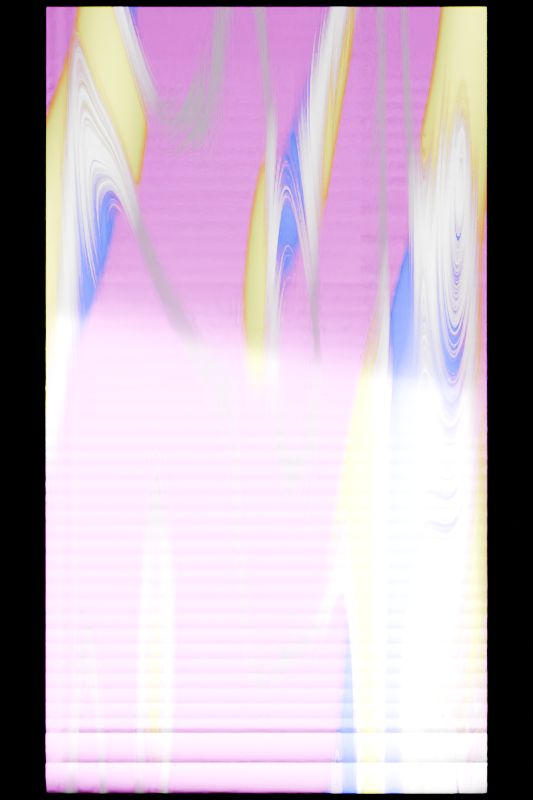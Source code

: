 # Source: Tarot.blend  (saved by Blender 5.0.119; exported with 4.5.12 LTS)
import bpy
from mathutils import Matrix  # noqa: F401  (used for matrix-valued properties, if any)

bpy.ops.wm.read_factory_settings(use_empty=True)
scene = bpy.context.scene
scene.name = 'Scene'

# ---- collections
col_collection = bpy.data.collections.new('Collection'); scene.collection.children.link(col_collection)
col_image = bpy.data.collections.new('Image'); scene.collection.children.link(col_image)

# ---- images (referenced by path relative to the original .blend; pixels are not part of the script)
import os
ASSET_DIR = os.environ.get("B2B_ASSET_DIR", "")  # directory of the original .blend (textures are referenced by path, not embedded)
HERE = os.path.dirname(os.path.abspath(__file__))  # packed textures are extracted next to this script under _unpacked/

def load_image(name, relpath, width, height, colorspace="sRGB"):
    """Load a texture the original file referenced (path relative to the .blend, or extracted next to this script)."""
    p = next((c for c in (os.path.join(HERE, relpath), os.path.join(ASSET_DIR, relpath)) if relpath and os.path.exists(c)), "")
    if p:
        img = bpy.data.images.load(p, check_existing=True)
        img.name = name
    else:  # same state as the original file: an image datablock whose file is absent (Cycles renders it pink)
        img = bpy.data.images.new(name, width, height)
        img.source = "FILE"
        img.filepath = "//" + (relpath or name)
    img.colorspace_settings.name = colorspace
    return img
img_68_png = load_image('68.png', '68.png', 1024, 1024, 'sRGB')
img_68_png_001 = load_image('68.png.001', '68.png', 1024, 1024, 'sRGB')
img_68_png_002 = load_image('68.png.002', '68.png', 1024, 1024, 'sRGB')

# ---- materials (node trees are filled in below, after node groups)
mat_material1 = bpy.data.materials.new('Material1')
mat_material1_001 = bpy.data.materials.new('Material1.001')
mat_material1_002 = bpy.data.materials.new('Material1.002')

# ---- material node trees
mat_material1.use_nodes = True; mat_material1.node_tree.nodes.clear()
_N = mat_material1.node_tree.nodes; _L = mat_material1.node_tree.links
n0 = _N.new('ShaderNodeBsdfPrincipled'); n0.name = 'Principled BSDF'; n0.location = (-698, 353)
n0.inputs[1].default_value = 0.8727
n0.inputs[2].default_value = 0.09091
n0.inputs[28].default_value = 2.5
n1 = _N.new('ShaderNodeOutputMaterial'); n1.name = 'Material Output'; n1.location = (-23, 175)
n2 = _N.new('ShaderNodeTexImage'); n2.name = 'Image Texture'; n2.location = (-1523, -386)
n2.image = img_68_png
n3 = _N.new('ShaderNodeLayerWeight'); n3.name = 'Layer Weight'; n3.location = (-2288, 128)
n4 = _N.new('ShaderNodeValToRGB'); n4.name = 'Color Ramp'; n4.location = (-1490, -33)
n4.color_ramp.color_mode = 'HSV'
while len(n4.color_ramp.elements) > 1: n4.color_ramp.elements.remove(n4.color_ramp.elements[-1])
n4.color_ramp.elements[0].position = 0.2036; n4.color_ramp.elements[0].color = (0.9644, 1.0, 0.00612, 1.0)
_e = n4.color_ramp.elements.new(0.3018); _e.color = (0.0, 0.0, 0.0, 1.0)
_e = n4.color_ramp.elements.new(0.3818); _e.color = (1.0, 1.0, 1.0, 1.0)
_e = n4.color_ramp.elements.new(0.5827); _e.color = (1.0, 1.0, 1.0, 1.0)
_e = n4.color_ramp.elements.new(0.6982); _e.color = (0.0, 0.0, 0.0, 1.0)
_e = n4.color_ramp.elements.new(0.7782); _e.color = (0.0006432, 0.0003876, 1.0, 1.0)
n5 = _N.new('ShaderNodeTangent'); n5.name = 'Tangent'; n5.location = (-2094, 190)
n6 = _N.new('ShaderNodeHueSaturation'); n6.name = 'Hue/Saturation/Value'; n6.location = (-1682, 168)
n6.inputs[1].default_value = 2.0
n6.inputs[2].default_value = 2.0
n7 = _N.new('ShaderNodeMix'); n7.name = 'Mix'; n7.location = (-1264, 271)
n7.data_type = 'RGBA'
n7.inputs[0].default_value = 0.8083
n8 = _N.new('ShaderNodeTexWave'); n8.name = 'Wave Texture'; n8.location = (-1720, -31)
n8.width = 160
n8.wave_type = 'RINGS'
n8.rings_direction = 'Y'
n8.inputs[1].default_value = 0.5
n8.inputs[2].default_value = 3.9
n8.inputs[3].default_value = 14.9
n8.inputs[4].default_value = 29.0
n8.inputs[5].default_value = 1.0
n9 = _N.new('ShaderNodeTexNoise'); n9.name = 'Noise Texture'; n9.location = (-1906, -31)
n9.width = 145
n9.inputs[2].default_value = 1.4
n9.inputs[3].default_value = 0.0
n9.inputs[4].default_value = 0.0
n9.inputs[5].default_value = 38.0
n9.inputs[8].default_value = -0.8
n10 = _N.new('ShaderNodeRGBToBW'); n10.name = 'RGB to BW'; n10.location = (-1618, 265)
n11 = _N.new('ShaderNodeMix'); n11.name = 'Mix.001'; n11.location = (-1434, 268)
n11.data_type = 'RGBA'
n12 = _N.new('ShaderNodeVectorMath'); n12.name = 'Vector Math.002'; n12.location = (-1883, 138)
n13 = _N.new('ShaderNodeBsdfPrincipled'); n13.name = 'Principled BSDF.001'; n13.location = (-945, -356)
n13.inputs[1].default_value = 0.75
n13.inputs[2].default_value = 0.1545
n14 = _N.new('ShaderNodeMixShader'); n14.name = 'Mix Shader'; n14.location = (-198, 187)
n15 = _N.new('ShaderNodeValToRGB'); n15.name = 'Color Ramp.001'; n15.location = (-1176, -122)
while len(n15.color_ramp.elements) > 1: n15.color_ramp.elements.remove(n15.color_ramp.elements[-1])
n15.color_ramp.elements[0].position = 0.1345; n15.color_ramp.elements[0].color = (0.0, 0.0, 0.0, 1.0)
_e = n15.color_ramp.elements.new(0.9818); _e.color = (1.0, 1.0, 1.0, 1.0)
n16 = _N.new('ShaderNodeMapRange'); n16.name = 'Map Range.001'; n16.location = (-2094, 37)
n16.clamp = False
n16.inputs[1].default_value = 0.6
n16.inputs[4].default_value = 5.0
n17 = _N.new('ShaderNodeMapRange'); n17.name = 'Map Range'; n17.location = (-1163, -369)
n17.data_type = 'FLOAT_VECTOR'
n17.inputs[7].default_value = (0.1, 0.1, 0.1)
n17.inputs[8].default_value = (1.2, 1.2, 1.2)
n18 = _N.new('ShaderNodeValToRGB'); n18.name = 'Color Ramp.002'; n18.location = (-1407, 655)
while len(n18.color_ramp.elements) > 1: n18.color_ramp.elements.remove(n18.color_ramp.elements[-1])
n18.color_ramp.elements[0].position = 0.4927; n18.color_ramp.elements[0].color = (1.0, 1.0, 1.0, 1.0)
_e = n18.color_ramp.elements.new(0.7136); _e.color = (0.0, 0.0, 0.0, 1.0)
n19 = _N.new('ShaderNodeMapping'); n19.name = 'Mapping'; n19.location = (-1817, 662)
n19.inputs[1].default_value = (0.0, 59.0, 0.0)
n19.inputs[3].default_value = (2.0, 1.0, 1.0)
n20 = _N.new('ShaderNodeTexCoord'); n20.name = 'Texture Coordinate'; n20.location = (-2014, 668)
n21 = _N.new('ShaderNodeTexNoise'); n21.name = 'Noise Texture.001'; n21.location = (-1628, 665)
n21.width = 145
n21.inputs[2].default_value = 0.4
n21.inputs[3].default_value = 0.0
n21.inputs[4].default_value = 0.0
n21.inputs[5].default_value = 3.0
n21.inputs[8].default_value = 2.7
n22 = _N.new('ShaderNodeVectorMath'); n22.name = 'Vector Math'; n22.location = (-1105, 472)
n22.operation = 'SUBTRACT'
n23 = _N.new('ShaderNodeMapping'); n23.name = 'Mapping.001'; n23.location = (-2088, -229)
n23.inputs[3].default_value = (2.5, 0.5, 1.0)
n24 = _N.new('ShaderNodeTexCoord'); n24.name = 'Texture Coordinate.001'; n24.location = (-2553, -40)
n25 = _N.new('ShaderNodeVectorMath'); n25.name = 'Vector Math.001'; n25.location = (-925, 474)
n25.operation = 'MULTIPLY'
n26 = _N.new('ShaderNodeMapping'); n26.name = 'Mapping.002'; n26.location = (-2347, -27)
n27 = _N.new('ShaderNodeCombineXYZ'); n27.name = 'InputA'; n27.location = (-2549, -302)
n27.inputs[0].default_value = 6.476
n28 = _N.new('ShaderNodeCombineXYZ'); n28.name = 'InputB'; n28.location = (-2548, -446)
n28.inputs[0].default_value = 3.799
n29 = _N.new('ShaderNodeVectorMath'); n29.name = 'Vector Math.005'; n29.location = (-575, 640)
n29.operation = 'SUBTRACT'
n30 = _N.new('ShaderNodeVectorMath'); n30.name = 'Vector Math.003'; n30.location = (-758, 650)
n30.operation = 'MULTIPLY'
n30.inputs[1].default_value = (5.0, 5.0, 5.0)
n31 = _N.new('ShaderNodeValToRGB'); n31.name = 'Color Ramp.003'; n31.location = (-885, -104)
n31.color_ramp.interpolation = 'CARDINAL'
while len(n31.color_ramp.elements) > 1: n31.color_ramp.elements.remove(n31.color_ramp.elements[-1])
n31.color_ramp.elements[0].position = 0.0; n31.color_ramp.elements[0].color = (0.0, 0.0, 0.0, 1.0)
_e = n31.color_ramp.elements.new(0.3455); _e.color = (1.0, 1.0, 1.0, 1.0)
n32 = _N.new('ShaderNodeVectorMath'); n32.name = 'Vector Math.004'; n32.location = (-1024, 213)
n32.operation = 'MULTIPLY'
n32.inputs[1].default_value = (2.0, 2.0, 2.0)
_L.new(n6.outputs[0], n10.inputs[0])
_L.new(n3.outputs[1], n12.inputs[1])
_L.new(n5.outputs[0], n12.inputs[0])
_L.new(n10.outputs[0], n11.inputs[6])
_L.new(n6.outputs[0], n11.inputs[7])
_L.new(n11.outputs[2], n7.inputs[6])
_L.new(n12.outputs[0], n6.inputs[0])
_L.new(n8.outputs[0], n4.inputs[0])
_L.new(n2.outputs[0], n15.inputs[0])
_L.new(n9.outputs[0], n8.inputs[0])
_L.new(n16.outputs[0], n8.inputs[6])
_L.new(n17.outputs[1], n13.inputs[0])
_L.new(n21.outputs[1], n18.inputs[0])
_L.new(n20.outputs[0], n19.inputs[0])
_L.new(n19.outputs[0], n21.inputs[0])
_L.new(n24.outputs[0], n23.inputs[0])
_L.new(n23.outputs[0], n9.inputs[0])
_L.new(n22.outputs[0], n25.inputs[0])
_L.new(n4.outputs[0], n7.inputs[7])
_L.new(n26.outputs[0], n16.inputs[0])
_L.new(n24.outputs[0], n26.inputs[0])
_L.new(n2.outputs[0], n17.inputs[6])
_L.new(n27.outputs[0], n26.inputs[1])
_L.new(n28.outputs[0], n23.inputs[1])
_L.new(n2.outputs[0], n13.inputs[27])
_L.new(n13.outputs[0], n14.inputs[2])
_L.new(n0.outputs[0], n14.inputs[1])
_L.new(n25.outputs[0], n30.inputs[0])
_L.new(n15.outputs[0], n29.inputs[0])
_L.new(n30.outputs[0], n29.inputs[1])
_L.new(n2.outputs[0], n31.inputs[0])
_L.new(n31.outputs[0], n32.inputs[0])
_L.new(n32.outputs[0], n25.inputs[1])
_L.new(n25.outputs[0], n0.inputs[0])
_L.new(n25.outputs[0], n0.inputs[27])
_L.new(n7.outputs[2], n22.inputs[0])
_L.new(n18.outputs[0], n22.inputs[1])
_L.new(n29.outputs[0], n14.inputs[0])
_L.new(n14.outputs[0], n1.inputs[0])
n1.is_active_output = True
mat_material1_001.use_nodes = True; mat_material1_001.node_tree.nodes.clear()
_N = mat_material1_001.node_tree.nodes; _L = mat_material1_001.node_tree.links
n0 = _N.new('ShaderNodeBsdfPrincipled'); n0.name = 'Principled BSDF'; n0.location = (-698, 353)
n0.inputs[1].default_value = 0.8727
n0.inputs[2].default_value = 0.09091
n0.inputs[28].default_value = 2.5
n1 = _N.new('ShaderNodeOutputMaterial'); n1.name = 'Material Output'; n1.location = (-23, 175)
n2 = _N.new('ShaderNodeTexImage'); n2.name = 'Image Texture'; n2.location = (-1523, -386)
n2.image = img_68_png_001
n3 = _N.new('ShaderNodeLayerWeight'); n3.name = 'Layer Weight'; n3.location = (-2288, 128)
n4 = _N.new('ShaderNodeValToRGB'); n4.name = 'Color Ramp'; n4.location = (-1490, -33)
n4.color_ramp.color_mode = 'HSV'
while len(n4.color_ramp.elements) > 1: n4.color_ramp.elements.remove(n4.color_ramp.elements[-1])
n4.color_ramp.elements[0].position = 0.2036; n4.color_ramp.elements[0].color = (0.9644, 1.0, 0.00612, 1.0)
_e = n4.color_ramp.elements.new(0.3018); _e.color = (0.0, 0.0, 0.0, 1.0)
_e = n4.color_ramp.elements.new(0.3818); _e.color = (1.0, 1.0, 1.0, 1.0)
_e = n4.color_ramp.elements.new(0.5827); _e.color = (1.0, 1.0, 1.0, 1.0)
_e = n4.color_ramp.elements.new(0.6982); _e.color = (0.0, 0.0, 0.0, 1.0)
_e = n4.color_ramp.elements.new(0.7782); _e.color = (0.0006432, 0.0003876, 1.0, 1.0)
n5 = _N.new('ShaderNodeTangent'); n5.name = 'Tangent'; n5.location = (-2094, 190)
n6 = _N.new('ShaderNodeHueSaturation'); n6.name = 'Hue/Saturation/Value'; n6.location = (-1682, 168)
n6.inputs[1].default_value = 2.0
n6.inputs[2].default_value = 2.0
n7 = _N.new('ShaderNodeMix'); n7.name = 'Mix'; n7.location = (-1264, 271)
n7.data_type = 'RGBA'
n7.inputs[0].default_value = 0.8083
n8 = _N.new('ShaderNodeTexWave'); n8.name = 'Wave Texture'; n8.location = (-1720, -31)
n8.width = 160
n8.wave_type = 'RINGS'
n8.rings_direction = 'Y'
n8.inputs[1].default_value = 0.5
n8.inputs[2].default_value = 3.9
n8.inputs[3].default_value = 14.9
n8.inputs[4].default_value = 29.0
n8.inputs[5].default_value = 1.0
n9 = _N.new('ShaderNodeTexNoise'); n9.name = 'Noise Texture'; n9.location = (-1906, -31)
n9.width = 145
n9.inputs[2].default_value = 1.4
n9.inputs[3].default_value = 0.0
n9.inputs[4].default_value = 0.0
n9.inputs[5].default_value = 38.0
n9.inputs[8].default_value = -0.8
n10 = _N.new('ShaderNodeRGBToBW'); n10.name = 'RGB to BW'; n10.location = (-1618, 265)
n11 = _N.new('ShaderNodeMix'); n11.name = 'Mix.001'; n11.location = (-1434, 268)
n11.data_type = 'RGBA'
n12 = _N.new('ShaderNodeVectorMath'); n12.name = 'Vector Math.002'; n12.location = (-1883, 138)
n13 = _N.new('ShaderNodeBsdfPrincipled'); n13.name = 'Principled BSDF.001'; n13.location = (-945, -356)
n13.inputs[1].default_value = 0.75
n13.inputs[2].default_value = 0.1545
n14 = _N.new('ShaderNodeMixShader'); n14.name = 'Mix Shader'; n14.location = (-198, 187)
n15 = _N.new('ShaderNodeValToRGB'); n15.name = 'Color Ramp.001'; n15.location = (-1176, -122)
while len(n15.color_ramp.elements) > 1: n15.color_ramp.elements.remove(n15.color_ramp.elements[-1])
n15.color_ramp.elements[0].position = 0.1345; n15.color_ramp.elements[0].color = (0.0, 0.0, 0.0, 1.0)
_e = n15.color_ramp.elements.new(0.9818); _e.color = (1.0, 1.0, 1.0, 1.0)
n16 = _N.new('ShaderNodeMapRange'); n16.name = 'Map Range.001'; n16.location = (-2094, 37)
n16.clamp = False
n16.inputs[1].default_value = 0.6
n16.inputs[4].default_value = 5.0
n17 = _N.new('ShaderNodeMapRange'); n17.name = 'Map Range'; n17.location = (-1163, -369)
n17.data_type = 'FLOAT_VECTOR'
n17.inputs[7].default_value = (0.1, 0.1, 0.1)
n17.inputs[8].default_value = (1.2, 1.2, 1.2)
n18 = _N.new('ShaderNodeValToRGB'); n18.name = 'Color Ramp.002'; n18.location = (-1407, 655)
while len(n18.color_ramp.elements) > 1: n18.color_ramp.elements.remove(n18.color_ramp.elements[-1])
n18.color_ramp.elements[0].position = 0.4927; n18.color_ramp.elements[0].color = (1.0, 1.0, 1.0, 1.0)
_e = n18.color_ramp.elements.new(0.7136); _e.color = (0.0, 0.0, 0.0, 1.0)
n19 = _N.new('ShaderNodeMapping'); n19.name = 'Mapping'; n19.location = (-1817, 662)
n19.inputs[1].default_value = (0.0, 59.0, 0.0)
n19.inputs[3].default_value = (2.0, 1.0, 1.0)
n20 = _N.new('ShaderNodeTexCoord'); n20.name = 'Texture Coordinate'; n20.location = (-2014, 668)
n21 = _N.new('ShaderNodeTexNoise'); n21.name = 'Noise Texture.001'; n21.location = (-1628, 665)
n21.width = 145
n21.inputs[2].default_value = 0.4
n21.inputs[3].default_value = 0.0
n21.inputs[4].default_value = 0.0
n21.inputs[5].default_value = 3.0
n21.inputs[8].default_value = 2.7
n22 = _N.new('ShaderNodeVectorMath'); n22.name = 'Vector Math'; n22.location = (-1105, 472)
n22.operation = 'SUBTRACT'
n23 = _N.new('ShaderNodeMapping'); n23.name = 'Mapping.001'; n23.location = (-2088, -229)
n23.inputs[3].default_value = (2.5, 0.5, 1.0)
n24 = _N.new('ShaderNodeTexCoord'); n24.name = 'Texture Coordinate.001'; n24.location = (-2553, -40)
n25 = _N.new('ShaderNodeVectorMath'); n25.name = 'Vector Math.001'; n25.location = (-925, 474)
n25.operation = 'MULTIPLY'
n26 = _N.new('ShaderNodeMapping'); n26.name = 'Mapping.002'; n26.location = (-2347, -27)
n27 = _N.new('ShaderNodeCombineXYZ'); n27.name = 'InputA'; n27.location = (-2549, -302)
n27.inputs[0].default_value = 6.476
n28 = _N.new('ShaderNodeCombineXYZ'); n28.name = 'InputB'; n28.location = (-2548, -446)
n28.inputs[0].default_value = 3.799
n29 = _N.new('ShaderNodeVectorMath'); n29.name = 'Vector Math.005'; n29.location = (-575, 640)
n29.operation = 'SUBTRACT'
n30 = _N.new('ShaderNodeVectorMath'); n30.name = 'Vector Math.003'; n30.location = (-758, 650)
n30.operation = 'MULTIPLY'
n30.inputs[1].default_value = (5.0, 5.0, 5.0)
n31 = _N.new('ShaderNodeValToRGB'); n31.name = 'Color Ramp.003'; n31.location = (-885, -104)
n31.color_ramp.interpolation = 'CARDINAL'
while len(n31.color_ramp.elements) > 1: n31.color_ramp.elements.remove(n31.color_ramp.elements[-1])
n31.color_ramp.elements[0].position = 0.0; n31.color_ramp.elements[0].color = (0.0, 0.0, 0.0, 1.0)
_e = n31.color_ramp.elements.new(0.3455); _e.color = (1.0, 1.0, 1.0, 1.0)
n32 = _N.new('ShaderNodeVectorMath'); n32.name = 'Vector Math.004'; n32.location = (-1024, 213)
n32.operation = 'MULTIPLY'
n32.inputs[1].default_value = (2.0, 2.0, 2.0)
_L.new(n6.outputs[0], n10.inputs[0])
_L.new(n3.outputs[1], n12.inputs[1])
_L.new(n5.outputs[0], n12.inputs[0])
_L.new(n10.outputs[0], n11.inputs[6])
_L.new(n6.outputs[0], n11.inputs[7])
_L.new(n11.outputs[2], n7.inputs[6])
_L.new(n12.outputs[0], n6.inputs[0])
_L.new(n8.outputs[0], n4.inputs[0])
_L.new(n2.outputs[0], n15.inputs[0])
_L.new(n9.outputs[0], n8.inputs[0])
_L.new(n16.outputs[0], n8.inputs[6])
_L.new(n17.outputs[1], n13.inputs[0])
_L.new(n21.outputs[1], n18.inputs[0])
_L.new(n20.outputs[0], n19.inputs[0])
_L.new(n19.outputs[0], n21.inputs[0])
_L.new(n24.outputs[0], n23.inputs[0])
_L.new(n23.outputs[0], n9.inputs[0])
_L.new(n22.outputs[0], n25.inputs[0])
_L.new(n4.outputs[0], n7.inputs[7])
_L.new(n26.outputs[0], n16.inputs[0])
_L.new(n24.outputs[0], n26.inputs[0])
_L.new(n2.outputs[0], n17.inputs[6])
_L.new(n27.outputs[0], n26.inputs[1])
_L.new(n28.outputs[0], n23.inputs[1])
_L.new(n2.outputs[0], n13.inputs[27])
_L.new(n13.outputs[0], n14.inputs[2])
_L.new(n0.outputs[0], n14.inputs[1])
_L.new(n25.outputs[0], n30.inputs[0])
_L.new(n15.outputs[0], n29.inputs[0])
_L.new(n30.outputs[0], n29.inputs[1])
_L.new(n2.outputs[0], n31.inputs[0])
_L.new(n31.outputs[0], n32.inputs[0])
_L.new(n32.outputs[0], n25.inputs[1])
_L.new(n25.outputs[0], n0.inputs[0])
_L.new(n25.outputs[0], n0.inputs[27])
_L.new(n7.outputs[2], n22.inputs[0])
_L.new(n18.outputs[0], n22.inputs[1])
_L.new(n29.outputs[0], n14.inputs[0])
_L.new(n14.outputs[0], n1.inputs[0])
n1.is_active_output = True
mat_material1_002.use_nodes = True; mat_material1_002.node_tree.nodes.clear()
_N = mat_material1_002.node_tree.nodes; _L = mat_material1_002.node_tree.links
n0 = _N.new('ShaderNodeBsdfPrincipled'); n0.name = 'Principled BSDF'; n0.location = (-698, 353)
n0.inputs[1].default_value = 0.8727
n0.inputs[2].default_value = 0.09091
n0.inputs[28].default_value = 2.5
n1 = _N.new('ShaderNodeOutputMaterial'); n1.name = 'Material Output'; n1.location = (-23, 175)
n2 = _N.new('ShaderNodeTexImage'); n2.name = 'Image Texture'; n2.location = (-1523, -386)
n2.image = img_68_png_002
n3 = _N.new('ShaderNodeLayerWeight'); n3.name = 'Layer Weight'; n3.location = (-2288, 128)
n4 = _N.new('ShaderNodeValToRGB'); n4.name = 'Color Ramp'; n4.location = (-1490, -33)
n4.color_ramp.color_mode = 'HSV'
while len(n4.color_ramp.elements) > 1: n4.color_ramp.elements.remove(n4.color_ramp.elements[-1])
n4.color_ramp.elements[0].position = 0.2036; n4.color_ramp.elements[0].color = (0.9644, 1.0, 0.00612, 1.0)
_e = n4.color_ramp.elements.new(0.3018); _e.color = (0.0, 0.0, 0.0, 1.0)
_e = n4.color_ramp.elements.new(0.3818); _e.color = (1.0, 1.0, 1.0, 1.0)
_e = n4.color_ramp.elements.new(0.5827); _e.color = (1.0, 1.0, 1.0, 1.0)
_e = n4.color_ramp.elements.new(0.6982); _e.color = (0.0, 0.0, 0.0, 1.0)
_e = n4.color_ramp.elements.new(0.7782); _e.color = (0.0006432, 0.0003876, 1.0, 1.0)
n5 = _N.new('ShaderNodeTangent'); n5.name = 'Tangent'; n5.location = (-2094, 190)
n6 = _N.new('ShaderNodeHueSaturation'); n6.name = 'Hue/Saturation/Value'; n6.location = (-1682, 168)
n6.inputs[1].default_value = 2.0
n6.inputs[2].default_value = 2.0
n7 = _N.new('ShaderNodeMix'); n7.name = 'Mix'; n7.location = (-1264, 271)
n7.data_type = 'RGBA'
n7.inputs[0].default_value = 0.8083
n8 = _N.new('ShaderNodeTexWave'); n8.name = 'Wave Texture'; n8.location = (-1720, -31)
n8.width = 160
n8.wave_type = 'RINGS'
n8.rings_direction = 'Y'
n8.inputs[1].default_value = 0.5
n8.inputs[2].default_value = 3.9
n8.inputs[3].default_value = 14.9
n8.inputs[4].default_value = 29.0
n8.inputs[5].default_value = 1.0
n9 = _N.new('ShaderNodeTexNoise'); n9.name = 'Noise Texture'; n9.location = (-1906, -31)
n9.width = 145
n9.inputs[2].default_value = 1.4
n9.inputs[3].default_value = 0.0
n9.inputs[4].default_value = 0.0
n9.inputs[5].default_value = 38.0
n9.inputs[8].default_value = -0.8
n10 = _N.new('ShaderNodeRGBToBW'); n10.name = 'RGB to BW'; n10.location = (-1618, 265)
n11 = _N.new('ShaderNodeMix'); n11.name = 'Mix.001'; n11.location = (-1434, 268)
n11.data_type = 'RGBA'
n12 = _N.new('ShaderNodeVectorMath'); n12.name = 'Vector Math.002'; n12.location = (-1883, 138)
n13 = _N.new('ShaderNodeBsdfPrincipled'); n13.name = 'Principled BSDF.001'; n13.location = (-945, -356)
n13.inputs[1].default_value = 0.75
n13.inputs[2].default_value = 0.1545
n14 = _N.new('ShaderNodeMixShader'); n14.name = 'Mix Shader'; n14.location = (-198, 187)
n15 = _N.new('ShaderNodeValToRGB'); n15.name = 'Color Ramp.001'; n15.location = (-1176, -122)
while len(n15.color_ramp.elements) > 1: n15.color_ramp.elements.remove(n15.color_ramp.elements[-1])
n15.color_ramp.elements[0].position = 0.1345; n15.color_ramp.elements[0].color = (0.0, 0.0, 0.0, 1.0)
_e = n15.color_ramp.elements.new(0.9818); _e.color = (1.0, 1.0, 1.0, 1.0)
n16 = _N.new('ShaderNodeMapRange'); n16.name = 'Map Range.001'; n16.location = (-2094, 37)
n16.clamp = False
n16.inputs[1].default_value = 0.6
n16.inputs[4].default_value = 5.0
n17 = _N.new('ShaderNodeMapRange'); n17.name = 'Map Range'; n17.location = (-1163, -369)
n17.data_type = 'FLOAT_VECTOR'
n17.inputs[7].default_value = (0.1, 0.1, 0.1)
n17.inputs[8].default_value = (1.2, 1.2, 1.2)
n18 = _N.new('ShaderNodeValToRGB'); n18.name = 'Color Ramp.002'; n18.location = (-1407, 655)
while len(n18.color_ramp.elements) > 1: n18.color_ramp.elements.remove(n18.color_ramp.elements[-1])
n18.color_ramp.elements[0].position = 0.4927; n18.color_ramp.elements[0].color = (1.0, 1.0, 1.0, 1.0)
_e = n18.color_ramp.elements.new(0.7136); _e.color = (0.0, 0.0, 0.0, 1.0)
n19 = _N.new('ShaderNodeMapping'); n19.name = 'Mapping'; n19.location = (-1817, 662)
n19.inputs[1].default_value = (0.0, 59.0, 0.0)
n19.inputs[3].default_value = (2.0, 1.0, 1.0)
n20 = _N.new('ShaderNodeTexCoord'); n20.name = 'Texture Coordinate'; n20.location = (-2014, 668)
n21 = _N.new('ShaderNodeTexNoise'); n21.name = 'Noise Texture.001'; n21.location = (-1628, 665)
n21.width = 145
n21.inputs[2].default_value = 0.4
n21.inputs[3].default_value = 0.0
n21.inputs[4].default_value = 0.0
n21.inputs[5].default_value = 3.0
n21.inputs[8].default_value = 2.7
n22 = _N.new('ShaderNodeVectorMath'); n22.name = 'Vector Math'; n22.location = (-1105, 472)
n22.operation = 'SUBTRACT'
n23 = _N.new('ShaderNodeMapping'); n23.name = 'Mapping.001'; n23.location = (-2088, -229)
n23.inputs[3].default_value = (2.5, 0.5, 1.0)
n24 = _N.new('ShaderNodeTexCoord'); n24.name = 'Texture Coordinate.001'; n24.location = (-2553, -40)
n25 = _N.new('ShaderNodeVectorMath'); n25.name = 'Vector Math.001'; n25.location = (-925, 474)
n25.operation = 'MULTIPLY'
n26 = _N.new('ShaderNodeMapping'); n26.name = 'Mapping.002'; n26.location = (-2347, -27)
n27 = _N.new('ShaderNodeCombineXYZ'); n27.name = 'InputA'; n27.location = (-2549, -302)
n27.inputs[0].default_value = 6.476
n28 = _N.new('ShaderNodeCombineXYZ'); n28.name = 'InputB'; n28.location = (-2548, -446)
n28.inputs[0].default_value = 3.799
n29 = _N.new('ShaderNodeVectorMath'); n29.name = 'Vector Math.005'; n29.location = (-575, 640)
n29.operation = 'SUBTRACT'
n30 = _N.new('ShaderNodeVectorMath'); n30.name = 'Vector Math.003'; n30.location = (-758, 650)
n30.operation = 'MULTIPLY'
n30.inputs[1].default_value = (5.0, 5.0, 5.0)
n31 = _N.new('ShaderNodeValToRGB'); n31.name = 'Color Ramp.003'; n31.location = (-885, -104)
n31.color_ramp.interpolation = 'CARDINAL'
while len(n31.color_ramp.elements) > 1: n31.color_ramp.elements.remove(n31.color_ramp.elements[-1])
n31.color_ramp.elements[0].position = 0.0; n31.color_ramp.elements[0].color = (0.0, 0.0, 0.0, 1.0)
_e = n31.color_ramp.elements.new(0.3455); _e.color = (1.0, 1.0, 1.0, 1.0)
n32 = _N.new('ShaderNodeVectorMath'); n32.name = 'Vector Math.004'; n32.location = (-1024, 213)
n32.operation = 'MULTIPLY'
n32.inputs[1].default_value = (2.0, 2.0, 2.0)
_L.new(n6.outputs[0], n10.inputs[0])
_L.new(n3.outputs[1], n12.inputs[1])
_L.new(n5.outputs[0], n12.inputs[0])
_L.new(n10.outputs[0], n11.inputs[6])
_L.new(n6.outputs[0], n11.inputs[7])
_L.new(n11.outputs[2], n7.inputs[6])
_L.new(n12.outputs[0], n6.inputs[0])
_L.new(n8.outputs[0], n4.inputs[0])
_L.new(n2.outputs[0], n15.inputs[0])
_L.new(n9.outputs[0], n8.inputs[0])
_L.new(n16.outputs[0], n8.inputs[6])
_L.new(n17.outputs[1], n13.inputs[0])
_L.new(n21.outputs[1], n18.inputs[0])
_L.new(n20.outputs[0], n19.inputs[0])
_L.new(n19.outputs[0], n21.inputs[0])
_L.new(n24.outputs[0], n23.inputs[0])
_L.new(n23.outputs[0], n9.inputs[0])
_L.new(n22.outputs[0], n25.inputs[0])
_L.new(n4.outputs[0], n7.inputs[7])
_L.new(n26.outputs[0], n16.inputs[0])
_L.new(n24.outputs[0], n26.inputs[0])
_L.new(n2.outputs[0], n17.inputs[6])
_L.new(n27.outputs[0], n26.inputs[1])
_L.new(n28.outputs[0], n23.inputs[1])
_L.new(n2.outputs[0], n13.inputs[27])
_L.new(n13.outputs[0], n14.inputs[2])
_L.new(n0.outputs[0], n14.inputs[1])
_L.new(n25.outputs[0], n30.inputs[0])
_L.new(n15.outputs[0], n29.inputs[0])
_L.new(n30.outputs[0], n29.inputs[1])
_L.new(n2.outputs[0], n31.inputs[0])
_L.new(n31.outputs[0], n32.inputs[0])
_L.new(n32.outputs[0], n25.inputs[1])
_L.new(n25.outputs[0], n0.inputs[0])
_L.new(n25.outputs[0], n0.inputs[27])
_L.new(n7.outputs[2], n22.inputs[0])
_L.new(n18.outputs[0], n22.inputs[1])
_L.new(n29.outputs[0], n14.inputs[0])
_L.new(n14.outputs[0], n1.inputs[0])
n1.is_active_output = True

# ---- world
world_world = bpy.data.worlds.new('World'); scene.world = world_world
world_world.use_nodes = True; world_world.node_tree.nodes.clear()
_N = world_world.node_tree.nodes; _L = world_world.node_tree.links
n0 = _N.new('ShaderNodeOutputWorld'); n0.name = 'World Output'; n0.location = (200, 100)
n1 = _N.new('ShaderNodeBackground'); n1.name = 'Background'; n1.location = (-200, 100)
n1.inputs[0].default_value = (0.0, 0.0, 0.0, 1.0)
_L.new(n1.outputs[0], n0.inputs[0])
n0.is_active_output = True
world_world.color = (0.05088, 0.05088, 0.05088)
world_world.sun_shadow_jitter_overblur = 0.0

# ---- cameras
cam_camera = bpy.data.cameras.new('Camera')
cam_camera.clip_end = 100.0
cam_camera.ortho_scale = 7.314

# ---- lights
light_area = bpy.data.lights.new('Area', 'AREA')
light_area.exposure = 3.467
light_area.energy = 499.3
light_area.size = 1.324
light_area.size_y = 1.0
light_area_001 = bpy.data.lights.new('Area.001', 'AREA')
light_area_001.exposure = 3.467
light_area_001.energy = 537.6
light_area_001.size = 1.0
light_area_001.size_y = 1.0
light_area_002 = bpy.data.lights.new('Area.002', 'AREA')
light_area_002.exposure = 3.467
light_area_002.energy = 499.3
light_area_002.size = 1.324
light_area_002.size_y = 1.0

# ---- meshes
me_plane = bpy.data.meshes.new('Plane')
me_plane.from_pydata([(-1.4, -2.5, 0.0), (1.4, -2.5, 0.0), (-1.4, 2.5, 0.0), (1.4, 2.5, 0.0)], [], [(0, 1, 3, 2)])
_uv = me_plane.uv_layers.new(name='UVMap')
_uv.uv.foreach_set('vector', [0.0, 0.0, 0.9999, -0.001184, 0.9999, 1.0, 0.0, 1.0])
me_plane.materials.append(mat_material1)
me_plane.update()
me_plane_001 = bpy.data.meshes.new('Plane.001')
me_plane_001.from_pydata([(-1.4, -2.5, 0.0), (1.4, -2.5, 0.0), (-1.4, 2.5, 0.0), (1.4, 2.5, 0.0)], [], [(0, 1, 3, 2)])
_uv = me_plane_001.uv_layers.new(name='UVMap')
_uv.uv.foreach_set('vector', [0.0, 0.0, 0.9999, -0.001184, 0.9999, 1.0, 0.0, 1.0])
me_plane_001.materials.append(mat_material1_001)
me_plane_001.update()
me_plane_002 = bpy.data.meshes.new('Plane.002')
me_plane_002.from_pydata([(-1.4, -2.5, 0.0), (1.4, -2.5, 0.0), (-1.4, 2.5, 0.0), (1.4, 2.5, 0.0)], [], [(0, 1, 3, 2)])
_uv = me_plane_002.uv_layers.new(name='UVMap')
_uv.uv.foreach_set('vector', [0.0, 0.0, 0.9999, -0.001184, 0.9999, 1.0, 0.0, 1.0])
me_plane_002.materials.append(mat_material1_002)
me_plane_002.update()

# ---- objects
ob_camera = bpy.data.objects.new('Camera', cam_camera)
ob_plane = bpy.data.objects.new('Plane', me_plane)
ob_area = bpy.data.objects.new('Area', light_area)
ob_area_001 = bpy.data.objects.new('Area.001', light_area_001)
ob_area_002 = bpy.data.objects.new('Area.002', light_area_002)
ob_0 = bpy.data.objects.new('0', None)
ob_1 = bpy.data.objects.new('1', None)
ob_plane_001 = bpy.data.objects.new('Plane.001', me_plane_001)
ob_plane_002 = bpy.data.objects.new('Plane.002', me_plane_002)

# ---- transforms, parenting, visibility, modifiers, constraints
ob_camera.location = (1.878, -7.526, 0.05665)
ob_camera.rotation_euler = (0.7854, 0.0, 0.0)
ob_camera.lock_rotations_4d = False
ob_camera.empty_display_type = 'ARROWS'
ob_camera.color = (0.0, 0.0, 0.0, 0.0)
ob_camera.display_type = 'WIRE'
ob_camera.lineart.crease_threshold = 0.0
ob_plane.location = (1.878, -2.526, -4.943)
ob_plane.rotation_euler = (0.7854, -1.57e-16, -6.504e-17)
ob_area.location = (4.509, -3.729, 12.57)
ob_area.rotation_euler = (0.3191, 9.671e-10, 0.08723)
ob_area.scale = (6.022, 6.022, 6.022)
ob_area.hide_render = True
ob_area_001.location = (1.768, -7.07, -2.66)
ob_area_001.rotation_euler = (1.361, 3.235e-09, -0.2446)
ob_area_001.scale = (5.052, 5.052, 5.052)
ob_area_002.location = (12.63, -12.29, 6.785)
ob_area_002.rotation_euler = (0.3888, -0.1128, 0.3093)
ob_area_002.scale = (39.67, 39.67, 39.67)
ob_area_002.hide_render = True
ob_0.location = (0.0, 0.0, 0.0)
ob_0.empty_display_type = 'IMAGE'
ob_0.empty_display_size = 5.0
ob_1.location = (0.0, 0.0, 0.0)
ob_1.empty_display_type = 'IMAGE'
ob_1.empty_display_size = 5.0
ob_plane_001.location = (1.878, -2.526, -4.943)
ob_plane_001.rotation_euler = (0.7854, -1.57e-16, -6.504e-17)
ob_plane_002.location = (1.878, -2.526, -4.943)
ob_plane_002.rotation_euler = (0.7854, -1.57e-16, -6.504e-17)

# ---- collection membership
col_collection.objects.link(ob_camera)
col_collection.objects.link(ob_plane)
col_collection.objects.link(ob_area)
col_collection.objects.link(ob_area_001)
col_collection.objects.link(ob_area_002)
col_image.objects.link(ob_0)
col_image.objects.link(ob_1)
col_image.objects.link(ob_plane_001)
col_image.objects.link(ob_plane_002)

# ---- scene / render settings (as saved in the file)
scene.camera = ob_camera
scene.frame_start = 1; scene.frame_end = 250; scene.frame_set(1)
scene.render.engine = 'CYCLES'
scene.render.resolution_x = 400
scene.render.resolution_y = 600
scene.render.bake_bias = 0.0
scene.render.bake_samples = 0
scene.cycles.samples = 256
scene.cycles.sampling_pattern = 'TABULATED_SOBOL'
scene.eevee.use_volume_custom_range = False
bpy.context.view_layer.update()
